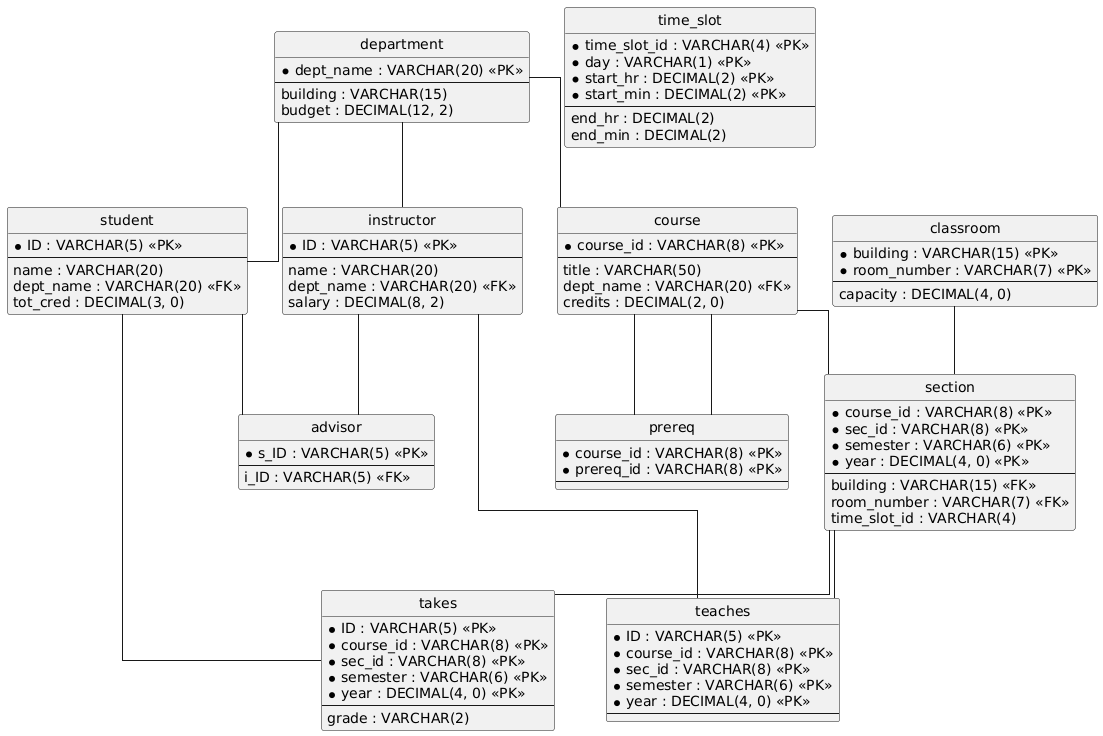

The diagram above was rendered by PlantUML. Its source (embedded in the PNG):
@startuml
hide circle
skinparam linetype ortho

entity "classroom" as classroom {
  * building : VARCHAR(15) <<PK>>
  * room_number : VARCHAR(7) <<PK>>
  --
  capacity : DECIMAL(4, 0)
}

entity "department" as department {
  * dept_name : VARCHAR(20) <<PK>>
  --
  building : VARCHAR(15)
  budget : DECIMAL(12, 2)
}

entity "course" as course {
  * course_id : VARCHAR(8) <<PK>>
  --
  title : VARCHAR(50)
  dept_name : VARCHAR(20) <<FK>>
  credits : DECIMAL(2, 0)
}

entity "instructor" as instructor {
  * ID : VARCHAR(5) <<PK>>
  --
  name : VARCHAR(20)
  dept_name : VARCHAR(20) <<FK>>
  salary : DECIMAL(8, 2)
}

entity "section" as section {
  * course_id : VARCHAR(8) <<PK>>
  * sec_id : VARCHAR(8) <<PK>>
  * semester : VARCHAR(6) <<PK>>
  * year : DECIMAL(4, 0) <<PK>>
  --
  building : VARCHAR(15) <<FK>>
  room_number : VARCHAR(7) <<FK>>
  time_slot_id : VARCHAR(4)
}

entity "teaches" as teaches {
  * ID : VARCHAR(5) <<PK>>
  * course_id : VARCHAR(8) <<PK>>
  * sec_id : VARCHAR(8) <<PK>>
  * semester : VARCHAR(6) <<PK>>
  * year : DECIMAL(4, 0) <<PK>>
  --
}

entity "student" as student {
  * ID : VARCHAR(5) <<PK>>
  --
  name : VARCHAR(20)
  dept_name : VARCHAR(20) <<FK>>
  tot_cred : DECIMAL(3, 0)
}

entity "takes" as takes {
  * ID : VARCHAR(5) <<PK>>
  * course_id : VARCHAR(8) <<PK>>
  * sec_id : VARCHAR(8) <<PK>>
  * semester : VARCHAR(6) <<PK>>
  * year : DECIMAL(4, 0) <<PK>>
  --
  grade : VARCHAR(2)
}

entity "advisor" as advisor {
  * s_ID : VARCHAR(5) <<PK>>
  --
  i_ID : VARCHAR(5) <<FK>>
}

entity "time_slot" as time_slot {
  * time_slot_id : VARCHAR(4) <<PK>>
  * day : VARCHAR(1) <<PK>>
  * start_hr : DECIMAL(2) <<PK>>
  * start_min : DECIMAL(2) <<PK>>
  --
  end_hr : DECIMAL(2)
  end_min : DECIMAL(2)
}

entity "prereq" as prereq {
  * course_id : VARCHAR(8) <<PK>>
  * prereq_id : VARCHAR(8) <<PK>>
  --
}

department -- course
department -- instructor
course -- section
classroom -- section
section -- teaches
instructor -- teaches
department -- student
section -- takes
student -- takes
instructor -- advisor
student -- advisor
course -- prereq
course -- prereq
@enduml